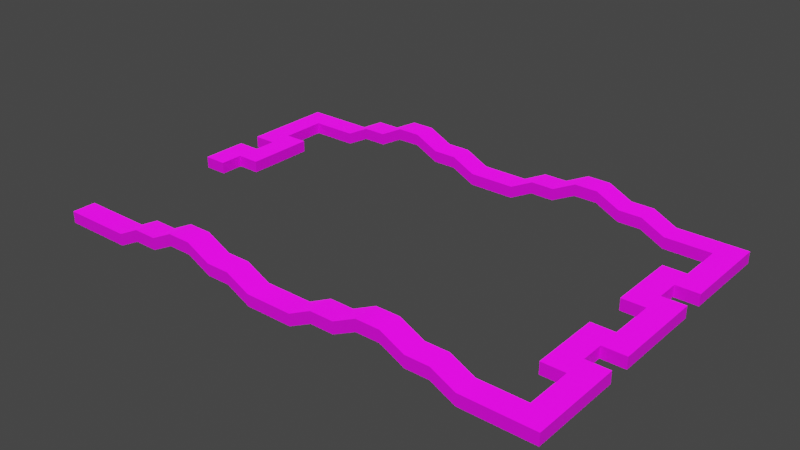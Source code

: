 # Source: arcade01.blend  (saved by Blender 3.1.7; exported with 4.5.12 LTS)
import bpy
from mathutils import Matrix  # noqa: F401  (used for matrix-valued properties, if any)

bpy.ops.wm.read_factory_settings(use_empty=True)
scene = bpy.context.scene
scene.name = 'Scene'

# ---- collections
col_collection = bpy.data.collections.new('Collection'); scene.collection.children.link(col_collection)

# ---- images (referenced by path relative to the original .blend; pixels are not part of the script)
import os
ASSET_DIR = os.environ.get("B2B_ASSET_DIR", "")  # directory of the original .blend (textures are referenced by path, not embedded)
HERE = os.path.dirname(os.path.abspath(__file__))  # packed textures are extracted next to this script under _unpacked/

def load_image(name, relpath, width, height, colorspace="sRGB"):
    """Load a texture the original file referenced (path relative to the .blend, or extracted next to this script)."""
    p = next((c for c in (os.path.join(HERE, relpath), os.path.join(ASSET_DIR, relpath)) if relpath and os.path.exists(c)), "")
    if p:
        img = bpy.data.images.load(p, check_existing=True)
        img.name = name
    else:  # same state as the original file: an image datablock whose file is absent (Cycles renders it pink)
        img = bpy.data.images.new(name, width, height)
        img.source = "FILE"
        img.filepath = "//" + (relpath or name)
    img.colorspace_settings.name = colorspace
    return img
img_pattern01_png = load_image('pattern01.png', 'pattern01.png', 1024, 1024, 'sRGB')
img_pattern04_png = load_image('pattern04.png', 'pattern04.png', 1024, 1024, 'sRGB')
img_pattern00_png = load_image('pattern00.png', 'pattern00.png', 1024, 1024, 'sRGB')

# ---- materials (node trees are filled in below, after node groups)
mat_material_001 = bpy.data.materials.new('Material.001')
mat_material_001.surface_render_method = 'BLENDED'
mat_material_001.blend_method = 'BLEND'
mat_material_001.use_transparency_overlap = False
mat_material_001.show_transparent_back = False
mat_material_001.use_backface_culling = True
mat_material_001.use_transparent_shadow = False
mat_material_002 = bpy.data.materials.new('Material.002')
mat_material_002.surface_render_method = 'BLENDED'
mat_material_002.blend_method = 'BLEND'
mat_material_002.use_transparency_overlap = False
mat_material_002.show_transparent_back = False
mat_material_002.use_backface_culling = True
mat_material_002.use_transparent_shadow = False
mat_material_003 = bpy.data.materials.new('Material.003')
mat_material_003.surface_render_method = 'BLENDED'
mat_material_003.blend_method = 'BLEND'
mat_material_003.use_transparency_overlap = False
mat_material_003.show_transparent_back = False
mat_material_003.use_backface_culling = True
mat_material_003.use_transparent_shadow = False

# ---- material node trees
mat_material_001.use_nodes = True; mat_material_001.node_tree.nodes.clear()
_N = mat_material_001.node_tree.nodes; _L = mat_material_001.node_tree.links
n0 = _N.new('ShaderNodeBsdfPrincipled'); n0.name = 'Principled BSDF'; n0.location = (10, 300)
n0.distribution = 'GGX'
n0.subsurface_method = 'RANDOM_WALK_SKIN'
n0.inputs[3].default_value = 1.45
n0.inputs[28].default_value = 1.0
n1 = _N.new('ShaderNodeOutputMaterial'); n1.name = 'Material Output'; n1.location = (300, 300)
n2 = _N.new('ShaderNodeTexImage'); n2.name = 'Image Texture.001'; n2.location = (-280, -100)
n3 = _N.new('ShaderNodeTexImage'); n3.name = 'Image Texture'; n3.location = (-280, 280)
n3.image = img_pattern01_png
_L.new(n0.outputs[0], n1.inputs[0])
_L.new(n2.outputs[0], n0.inputs[27])
_L.new(n3.outputs[0], n0.inputs[0])
n1.is_active_output = True
mat_material_002.use_nodes = True; mat_material_002.node_tree.nodes.clear()
_N = mat_material_002.node_tree.nodes; _L = mat_material_002.node_tree.links
n0 = _N.new('ShaderNodeBsdfPrincipled'); n0.name = 'Principled BSDF'; n0.location = (10, 300)
n0.distribution = 'GGX'
n0.subsurface_method = 'RANDOM_WALK_SKIN'
n0.inputs[3].default_value = 1.45
n0.inputs[27].default_value = (0.0, 0.0, 0.0, 1.0)
n0.inputs[28].default_value = 1.0
n1 = _N.new('ShaderNodeOutputMaterial'); n1.name = 'Material Output'; n1.location = (300, 300)
n2 = _N.new('ShaderNodeTexImage'); n2.name = 'Image Texture'; n2.location = (-280, 280)
n2.image = img_pattern04_png
_L.new(n0.outputs[0], n1.inputs[0])
_L.new(n2.outputs[0], n0.inputs[0])
n1.is_active_output = True
mat_material_003.use_nodes = True; mat_material_003.node_tree.nodes.clear()
_N = mat_material_003.node_tree.nodes; _L = mat_material_003.node_tree.links
n0 = _N.new('ShaderNodeBsdfPrincipled'); n0.name = 'Principled BSDF'; n0.location = (10, 300)
n0.distribution = 'GGX'
n0.subsurface_method = 'RANDOM_WALK_SKIN'
n0.inputs[3].default_value = 1.45
n0.inputs[27].default_value = (0.0, 0.0, 0.0, 1.0)
n0.inputs[28].default_value = 1.0
n1 = _N.new('ShaderNodeOutputMaterial'); n1.name = 'Material Output'; n1.location = (300, 300)
n2 = _N.new('ShaderNodeTexImage'); n2.name = 'Image Texture'; n2.location = (-280, 280)
n2.image = img_pattern00_png
_L.new(n0.outputs[0], n1.inputs[0])
_L.new(n2.outputs[0], n0.inputs[0])
n1.is_active_output = True

# ---- world
world_world = bpy.data.worlds.new('World'); scene.world = world_world
world_world.use_nodes = True; world_world.node_tree.nodes.clear()
_N = world_world.node_tree.nodes; _L = world_world.node_tree.links
n0 = _N.new('ShaderNodeOutputWorld'); n0.name = 'World Output'; n0.location = (300, 300)
n1 = _N.new('ShaderNodeBackground'); n1.name = 'Background'; n1.location = (10, 300)
n1.inputs[0].default_value = (0.05088, 0.05088, 0.05088, 1.0)
_L.new(n1.outputs[0], n0.inputs[0])
n0.is_active_output = True
world_world.color = (0.05088, 0.05088, 0.05088)
world_world.use_sun_shadow = False
world_world.sun_shadow_jitter_overblur = 0.0

# ---- meshes
me_floorcol = bpy.data.meshes.new('floorCol')
me_floorcol.from_pydata([(-220.0, 100.0, 0.99), (-200.0, 100.0, 0.99), (-220.0, 120.0, 0.99), (-200.0, 120.0, 0.99), (-220.0, 140.0, 0.99), (-200.0, 140.0, 0.99), (-180.0, 120.0, 0.99), (-180.0, 140.0, 0.99), (-160.0, 120.0, 0.99), (-160.0, 140.0, 0.99), (-140.0, 120.0, 10.99), (-140.0, 140.0, 10.99), (-120.0, 120.0, 10.99), (-120.0, 140.0, 10.99), (-100.0, 120.0, 20.99), (-100.0, 140.0, 20.99), (-80.0, 120.0, 20.99), (-80.0, 140.0, 20.99), (-60.0, 120.0, 10.99), (-60.0, 140.0, 10.99), (-40.0, 120.0, 10.99), (-40.0, 140.0, 10.99), (-20.0, 120.0, 0.99), (-20.0, 140.0, 0.99), (0.0, 140.0, 0.99), (0.0, 120.0, 0.99), (-220.0, 80.0, 0.99), (-220.0, 60.0, 0.99), (-200.0, 60.0, 0.99), (-200.0, 80.0, 0.99), (-180.0, 80.0, 0.99), (-180.0, 60.0, 0.99), (-200.0, 40.0, 0.99), (-180.0, 40.0, 0.99), (-200.0, 20.0, 0.99), (-180.0, 20.0, 0.99), (-220.0, 40.0, 0.99), (-220.0, 20.0, 0.99), (-200.0, 0.0, 0.99), (-220.0, 0.0, 0.99), (220.0, 100.0, 0.99), (200.0, 100.0, 0.99), (220.0, 120.0, 0.99), (200.0, 120.0, 0.99), (220.0, 140.0, 0.99), (200.0, 140.0, 0.99), (180.0, 120.0, 0.99), (180.0, 140.0, 0.99), (160.0, 120.0, 0.99), (160.0, 140.0, 0.99), (140.0, 120.0, 10.99), (140.0, 140.0, 10.99), (120.0, 120.0, 10.99), (120.0, 140.0, 10.99), (100.0, 120.0, 20.99), (100.0, 140.0, 20.99), (80.0, 120.0, 20.99), (80.0, 140.0, 20.99), (60.0, 120.0, 10.99), (60.0, 140.0, 10.99), (40.0, 120.0, 10.99), (40.0, 140.0, 10.99), (20.0, 120.0, 0.99), (20.0, 140.0, 0.99), (220.0, 80.0, 0.99), (200.0, 80.0, 0.99), (220.0, 60.0, 0.99), (200.0, 60.0, 0.99), (180.0, 80.0, 0.99), (180.0, 60.0, 0.99), (200.0, 40.0, 0.99), (180.0, 40.0, 0.99), (200.0, 20.0, 0.99), (180.0, 20.0, 0.99), (220.0, 40.0, 0.99), (220.0, 20.0, 0.99), (200.0, 0.0, 0.99), (220.0, 0.0, 0.99), (-220.0, -120.0, 0.99), (-200.0, -120.0, 0.99), (-220.0, -140.0, 0.99), (-200.0, -140.0, 0.99), (-180.0, -120.0, 0.99), (-180.0, -140.0, 0.99), (-160.0, -120.0, 0.99), (-160.0, -140.0, 0.99), (-140.0, -120.0, 10.99), (-140.0, -140.0, 10.99), (-120.0, -120.0, 10.99), (-120.0, -140.0, 10.99), (-100.0, -120.0, 20.99), (-100.0, -140.0, 20.99), (-80.0, -120.0, 20.99), (-80.0, -140.0, 20.99), (-60.0, -120.0, 10.99), (-60.0, -140.0, 10.99), (-40.0, -120.0, 10.99), (-40.0, -140.0, 10.99), (-20.0, -120.0, 0.99), (-20.0, -140.0, 0.99), (0.0, -140.0, 0.99), (0.0, -120.0, 0.99), (220.0, -100.0, 0.99), (200.0, -100.0, 0.99), (220.0, -120.0, 0.99), (200.0, -120.0, 0.99), (220.0, -140.0, 0.99), (200.0, -140.0, 0.99), (180.0, -120.0, 0.99), (180.0, -140.0, 0.99), (160.0, -120.0, 0.99), (160.0, -140.0, 0.99), (140.0, -120.0, 10.99), (140.0, -140.0, 10.99), (120.0, -120.0, 10.99), (120.0, -140.0, 10.99), (100.0, -120.0, 20.99), (100.0, -140.0, 20.99), (80.0, -120.0, 20.99), (80.0, -140.0, 20.99), (60.0, -120.0, 10.99), (60.0, -140.0, 10.99), (40.0, -120.0, 10.99), (40.0, -140.0, 10.99), (20.0, -120.0, 0.99), (20.0, -140.0, 0.99), (220.0, -80.0, 0.99), (200.0, -80.0, 0.99), (220.0, -60.0, 0.99), (200.0, -60.0, 0.99), (180.0, -80.0, 0.99), (180.0, -60.0, 0.99), (200.0, -40.0, 0.99), (180.0, -40.0, 0.99), (200.0, -20.0, 0.99), (180.0, -20.0, 0.99), (220.0, -40.0, 0.99), (220.0, -20.0, 0.99)], [], [(0, 1, 3, 2), (2, 3, 5, 4), (5, 3, 6, 7), (7, 6, 8, 9), (9, 8, 10, 11), (11, 10, 12, 13), (13, 12, 14, 15), (15, 14, 16, 17), (17, 16, 18, 19), (19, 18, 20, 21), (21, 20, 22, 23), (23, 22, 25, 24), (1, 0, 26, 29), (29, 26, 27, 28), (29, 28, 31, 30), (31, 28, 32, 33), (33, 32, 34, 35), (34, 32, 36, 37), (34, 37, 39, 38), (40, 42, 43, 41), (42, 44, 45, 43), (45, 47, 46, 43), (47, 49, 48, 46), (49, 51, 50, 48), (51, 53, 52, 50), (53, 55, 54, 52), (55, 57, 56, 54), (57, 59, 58, 56), (59, 61, 60, 58), (61, 63, 62, 60), (63, 24, 25, 62), (41, 65, 64, 40), (65, 67, 66, 64), (65, 68, 69, 67), (69, 71, 70, 67), (71, 73, 72, 70), (72, 75, 74, 70), (72, 76, 77, 75), (78, 80, 81, 79), (81, 83, 82, 79), (83, 85, 84, 82), (85, 87, 86, 84), (87, 89, 88, 86), (89, 91, 90, 88), (91, 93, 92, 90), (93, 95, 94, 92), (95, 97, 96, 94), (97, 99, 98, 96), (99, 100, 101, 98), (102, 103, 105, 104), (104, 105, 107, 106), (107, 105, 108, 109), (109, 108, 110, 111), (111, 110, 112, 113), (113, 112, 114, 115), (115, 114, 116, 117), (117, 116, 118, 119), (119, 118, 120, 121), (121, 120, 122, 123), (123, 122, 124, 125), (125, 124, 101, 100), (103, 102, 126, 127), (127, 126, 128, 129), (127, 129, 131, 130), (131, 129, 132, 133), (133, 132, 134, 135), (134, 132, 136, 137), (134, 137, 77, 76)])
_uv = me_floorcol.uv_layers.new(name='UVMap')
_uv.uv.foreach_set('vector', [-4.5, 2.32, -4.045, 2.32, -4.045, 2.683, -4.5, 2.683, -4.5, 2.683, -4.045, 2.683, -4.045, 3.047, -4.5, 3.047, -4.045, 3.047, -4.045, 2.683, -3.591, 2.683, -3.591, 3.047, -3.591, 3.047, -3.591, 2.683, -3.136, 2.683, -3.136, 3.047, -3.136, 3.047, -3.136, 2.683, -2.682, 2.683, -2.682, 3.047, -2.682, 3.047, -2.682, 2.683, -2.227, 2.683, -2.227, 3.047, -2.227, 3.047, -2.227, 2.683, -1.773, 2.683, -1.773, 3.047, -1.773, 3.047, -1.773, 2.683, -1.318, 2.683, -1.318, 3.047, -1.318, 3.047, -1.318, 2.683, -0.8636, 2.683, -0.8636, 3.047, -0.8636, 3.047, -0.8636, 2.683, -0.4091, 2.683, -0.4091, 3.047, -0.4091, 3.047, -0.4091, 2.683, 0.04545, 2.683, 0.04545, 3.047, 0.04545, 3.047, 0.04545, 2.683, 0.5, 2.683, 0.5, 3.047, -4.045, 2.32, -4.5, 2.32, -4.5, 1.956, -4.045, 1.956, -4.045, 1.956, -4.5, 1.956, -4.5, 1.592, -4.045, 1.592, -4.045, 1.956, -4.045, 1.592, -3.591, 1.592, -3.591, 1.956, -3.591, 1.592, -4.045, 1.592, -4.045, 1.228, -3.591, 1.228, -3.591, 1.228, -4.045, 1.228, -4.045, 0.8639, -3.591, 0.8639, -4.045, 0.8639, -4.045, 1.228, -4.5, 1.228, -4.5, 0.8639, -4.045, 0.8639, -4.5, 0.8639, -4.5, 0.5, -4.045, 0.5, 5.5, 2.32, 5.5, 2.683, 5.045, 2.683, 5.045, 2.32, 5.5, 2.683, 5.5, 3.047, 5.045, 3.047, 5.045, 2.683, 5.045, 3.047, 4.591, 3.047, 4.591, 2.683, 5.045, 2.683, 4.591, 3.047, 4.136, 3.047, 4.136, 2.683, 4.591, 2.683, 4.136, 3.047, 3.682, 3.047, 3.682, 2.683, 4.136, 2.683, 3.682, 3.047, 3.227, 3.047, 3.227, 2.683, 3.682, 2.683, 3.227, 3.047, 2.773, 3.047, 2.773, 2.683, 3.227, 2.683, 2.773, 3.047, 2.318, 3.047, 2.318, 2.683, 2.773, 2.683, 2.318, 3.047, 1.864, 3.047, 1.864, 2.683, 2.318, 2.683, 1.864, 3.047, 1.409, 3.047, 1.409, 2.683, 1.864, 2.683, 1.409, 3.047, 0.9545, 3.047, 0.9545, 2.683, 1.409, 2.683, 0.9545, 3.047, 0.5, 3.047, 0.5, 2.683, 0.9545, 2.683, 5.045, 2.32, 5.045, 1.956, 5.5, 1.956, 5.5, 2.32, 5.045, 1.956, 5.045, 1.592, 5.5, 1.592, 5.5, 1.956, 5.045, 1.956, 4.591, 1.956, 4.591, 1.592, 5.045, 1.592, 4.591, 1.592, 4.591, 1.228, 5.045, 1.228, 5.045, 1.592, 4.591, 1.228, 4.591, 0.8639, 5.045, 0.8639, 5.045, 1.228, 5.045, 0.8639, 5.5, 0.8639, 5.5, 1.228, 5.045, 1.228, 5.045, 0.8639, 5.045, 0.5, 5.5, 0.5, 5.5, 0.8639, -4.5, -1.683, -4.5, -2.047, -4.045, -2.047, -4.045, -1.683, -4.045, -2.047, -3.591, -2.047, -3.591, -1.683, -4.045, -1.683, -3.591, -2.047, -3.136, -2.047, -3.136, -1.683, -3.591, -1.683, -3.136, -2.047, -2.682, -2.047, -2.682, -1.683, -3.136, -1.683, -2.682, -2.047, -2.227, -2.047, -2.227, -1.683, -2.682, -1.683, -2.227, -2.047, -1.773, -2.047, -1.773, -1.683, -2.227, -1.683, -1.773, -2.047, -1.318, -2.047, -1.318, -1.683, -1.773, -1.683, -1.318, -2.047, -0.8636, -2.047, -0.8636, -1.683, -1.318, -1.683, -0.8636, -2.047, -0.4091, -2.047, -0.4091, -1.683, -0.8636, -1.683, -0.4091, -2.047, 0.04545, -2.047, 0.04545, -1.683, -0.4091, -1.683, 0.04545, -2.047, 0.5, -2.047, 0.5, -1.683, 0.04545, -1.683, 5.5, -1.32, 5.045, -1.32, 5.045, -1.683, 5.5, -1.683, 5.5, -1.683, 5.045, -1.683, 5.045, -2.047, 5.5, -2.047, 5.045, -2.047, 5.045, -1.683, 4.591, -1.683, 4.591, -2.047, 4.591, -2.047, 4.591, -1.683, 4.136, -1.683, 4.136, -2.047, 4.136, -2.047, 4.136, -1.683, 3.682, -1.683, 3.682, -2.047, 3.682, -2.047, 3.682, -1.683, 3.227, -1.683, 3.227, -2.047, 3.227, -2.047, 3.227, -1.683, 2.773, -1.683, 2.773, -2.047, 2.773, -2.047, 2.773, -1.683, 2.318, -1.683, 2.318, -2.047, 2.318, -2.047, 2.318, -1.683, 1.864, -1.683, 1.864, -2.047, 1.864, -2.047, 1.864, -1.683, 1.409, -1.683, 1.409, -2.047, 1.409, -2.047, 1.409, -1.683, 0.9545, -1.683, 0.9545, -2.047, 0.9545, -2.047, 0.9545, -1.683, 0.5, -1.683, 0.5, -2.047, 5.045, -1.32, 5.5, -1.32, 5.5, -0.9556, 5.045, -0.9556, 5.045, -0.9556, 5.5, -0.9556, 5.5, -0.5917, 5.045, -0.5917, 5.045, -0.9556, 5.045, -0.5917, 4.591, -0.5917, 4.591, -0.9556, 4.591, -0.5917, 5.045, -0.5917, 5.045, -0.2278, 4.591, -0.2278, 4.591, -0.2278, 5.045, -0.2278, 5.045, 0.1361, 4.591, 0.1361, 5.045, 0.1361, 5.045, -0.2278, 5.5, -0.2278, 5.5, 0.1361, 5.045, 0.1361, 5.5, 0.1361, 5.5, 0.5, 5.045, 0.5])
me_floorcol.materials.append(mat_material_001)
me_floorcol.use_remesh_fix_poles = True
me_floorcol.use_remesh_preserve_attributes = False
me_floorcol.update()
me_floorcol.normals_split_custom_set([tuple(v) for v in zip(*[iter([0.0, 0.0, 1.0, 0.0, 0.0, 1.0, 0.0, 0.0, 1.0, 0.0, 0.0, 1.0, 0.0, 0.0, 1.0, 0.0, 0.0, 1.0, 0.0, 0.0, 1.0, 0.0, 0.0, 1.0, 0.0, 0.0, 1.0, 0.0, 0.0, 1.0, 0.0, 0.0, 1.0, 0.0, 0.0, 1.0, 0.0, 0.0, 1.0, 0.0, 0.0, 1.0, -0.2298, -1.004e-08, 0.9732, -0.2298, 0.0, 0.9732, -0.2297, 1.004e-08, 0.9733, -0.2297, 0.0, 0.9733, -0.2297, 1.103e-05, 0.9733, -0.2297, -1.098e-05, 0.9733, -0.2298, -1.103e-05, 0.9732, -0.2298, 7.709e-05, 0.9732, -0.2298, -1.004e-08, 0.9732, -0.2298, 0.0, 0.9732, -0.2297, 1.004e-08, 0.9733, -0.2297, 0.0, 0.9733, -0.2297, 1.103e-05, 0.9733, -0.2297, -1.098e-05, 0.9733, -0.2298, -1.103e-05, 0.9732, -0.2298, 7.709e-05, 0.9732, 0.2298, 1.103e-05, 0.9732, 0.2298, -7.709e-05, 0.9732, 0.2297, -1.103e-05, 0.9733, 0.2297, 1.098e-05, 0.9733, 0.2297, -1.004e-08, 0.9733, 0.2297, 0.0, 0.9733, 0.2298, 1.004e-08, 0.9732, 0.2298, 0.0, 0.9732, 0.2298, 1.103e-05, 0.9732, 0.2298, -7.709e-05, 0.9732, 0.2297, -1.103e-05, 0.9733, 0.2297, 1.098e-05, 0.9733, 0.2297, -1.004e-08, 0.9733, 0.2297, 0.0, 0.9733, 0.2298, 1.004e-08, 0.9732, 0.2298, 0.0, 0.9732, 0.0, 0.0, 1.0, 0.0, 0.0, 1.0, 0.0, 0.0, 1.0, 0.0, 0.0, 1.0, 0.0, 0.0, 1.0, 0.0, 0.0, 1.0, 0.0, 0.0, 1.0, 0.0, 0.0, 1.0, 0.0, 0.0, 1.0, 0.0, 0.0, 1.0, 0.0, 0.0, 1.0, 0.0, 0.0, 1.0, 0.0, 0.0, 1.0, 0.0, 0.0, 1.0, 0.0, 0.0, 1.0, 0.0, 0.0, 1.0, 0.0, 0.0, 1.0, 0.0, 0.0, 1.0, 0.0, 0.0, 1.0, 0.0, 0.0, 1.0, 0.0, 0.0, 1.0, 0.0, 0.0, 1.0, 0.0, 0.0, 1.0, 0.0, 0.0, 1.0, 0.0, 0.0, 1.0, 0.0, 0.0, 1.0, 0.0, 0.0, 1.0, 0.0, 0.0, 1.0, 0.0, 0.0, 1.0, 0.0, 0.0, 1.0, 0.0, 0.0, 1.0, 0.0, 0.0, 1.0, 0.0, 0.0, 1.0, 0.0, 0.0, 1.0, 0.0, 0.0, 1.0, 0.0, 0.0, 1.0, 0.0, 0.0, 1.0, 0.0, 0.0, 1.0, 0.0, 0.0, 1.0, 0.0, 0.0, 1.0, 0.0, 0.0, 1.0, 0.0, 0.0, 1.0, 0.0, 0.0, 1.0, 0.2298, 1.004e-08, 0.9732, 0.2298, 0.0, 0.9732, 0.0, 0.0, 1.0, 0.2297, 0.0, 0.9733, 0.2297, -1.103e-05, 0.9733, 0.2297, 1.098e-05, 0.9733, 0.2297, -1.004e-08, 0.9733, 0.2298, -7.709e-05, 0.9732, 0.2298, 1.004e-08, 0.9732, 0.2298, 0.0, 0.9732, 0.2298, 1.103e-05, 0.9732, 0.2297, 0.0, 0.9733, 0.2297, -1.103e-05, 0.9733, 0.2297, 1.098e-05, 0.9733, 0.2297, -1.004e-08, 0.9733, 0.2298, -7.709e-05, 0.9732, -0.2298, -1.103e-05, 0.9732, -0.2298, 7.709e-05, 0.9732, 0.2298, 1.103e-05, 0.9732, -0.2297, -1.098e-05, 0.9733, -0.2297, 1.004e-08, 0.9733, -0.2297, 0.0, 0.9733, -0.2297, 1.103e-05, 0.9733, -0.2298, 0.0, 0.9732, -0.2298, -1.103e-05, 0.9732, -0.2298, 7.709e-05, 0.9732, -0.2298, -1.004e-08, 0.9732, -0.2297, -1.098e-05, 0.9733, -0.2297, 1.004e-08, 0.9733, -0.2297, 0.0, 0.9733, -0.2297, 1.103e-05, 0.9733, -0.2298, 0.0, 0.9732, 0.0, 0.0, 1.0, 0.0, 0.0, 1.0, -0.2298, -1.004e-08, 0.9732, 0.0, 0.0, 1.0, 0.0, 0.0, 1.0, 0.0, 0.0, 1.0, 0.0, 0.0, 1.0, 0.0, 0.0, 1.0, 0.0, 0.0, 1.0, 0.0, 0.0, 1.0, 0.0, 0.0, 1.0, 0.0, 0.0, 1.0, 0.0, 0.0, 1.0, 0.0, 0.0, 1.0, 0.0, 0.0, 1.0, 0.0, 0.0, 1.0, 0.0, 0.0, 1.0, 0.0, 0.0, 1.0, 0.0, 0.0, 1.0, 0.0, 0.0, 1.0, 0.0, 0.0, 1.0, 0.0, 0.0, 1.0, 0.0, 0.0, 1.0, 0.0, 0.0, 1.0, 0.0, 0.0, 1.0, 0.0, 0.0, 1.0, 0.0, 0.0, 1.0, 0.0, 0.0, 1.0, 0.0, 0.0, 1.0, 0.0, 0.0, 1.0, 0.0, 0.0, 1.0, 0.0, 0.0, 1.0, 0.0, 0.0, 1.0, 0.0, 0.0, 1.0, 0.0, 0.0, 1.0, 0.0, 0.0, 1.0, 0.0, 0.0, 1.0, 0.0, 0.0, 1.0, 0.0, 0.0, 1.0, 0.0, 0.0, 1.0, -0.2298, -1.004e-08, 0.9732, -0.2298, 0.0, 0.9732, 0.0, 0.0, 1.0, -0.2297, 0.0, 0.9733, -0.2297, 1.103e-05, 0.9733, -0.2297, -1.098e-05, 0.9733, -0.2297, 1.004e-08, 0.9733, -0.2298, 7.709e-05, 0.9732, -0.2298, -1.004e-08, 0.9732, -0.2298, 0.0, 0.9732, -0.2298, -1.103e-05, 0.9732, -0.2297, 0.0, 0.9733, -0.2297, 1.103e-05, 0.9733, -0.2297, -1.098e-05, 0.9733, -0.2297, 1.004e-08, 0.9733, -0.2298, 7.709e-05, 0.9732, 0.2298, 1.103e-05, 0.9732, 0.2298, -7.709e-05, 0.9732, -0.2298, -1.103e-05, 0.9732, 0.2297, 1.098e-05, 0.9733, 0.2297, -1.004e-08, 0.9733, 0.2297, 0.0, 0.9733, 0.2297, -1.103e-05, 0.9733, 0.2298, 0.0, 0.9732, 0.2298, 1.103e-05, 0.9732, 0.2298, -7.709e-05, 0.9732, 0.2298, 1.004e-08, 0.9732, 0.2297, 1.098e-05, 0.9733, 0.2297, -1.004e-08, 0.9733, 0.2297, 0.0, 0.9733, 0.2297, -1.103e-05, 0.9733, 0.2298, 0.0, 0.9732, 0.0, 0.0, 1.0, 0.0, 0.0, 1.0, 0.2298, 1.004e-08, 0.9732, 0.0, 0.0, 1.0, 0.0, 0.0, 1.0, 0.0, 0.0, 1.0, 0.0, 0.0, 1.0, 0.0, 0.0, 1.0, 0.0, 0.0, 1.0, 0.0, 0.0, 1.0, 0.0, 0.0, 1.0, 0.0, 0.0, 1.0, 0.0, 0.0, 1.0, 0.0, 0.0, 1.0, 0.0, 0.0, 1.0, 0.0, 0.0, 1.0, 0.0, 0.0, 1.0, 0.2298, 1.004e-08, 0.9732, 0.2298, 0.0, 0.9732, 0.2297, -1.004e-08, 0.9733, 0.2297, 0.0, 0.9733, 0.2297, -1.103e-05, 0.9733, 0.2297, 1.098e-05, 0.9733, 0.2298, 1.103e-05, 0.9732, 0.2298, -7.709e-05, 0.9732, 0.2298, 1.004e-08, 0.9732, 0.2298, 0.0, 0.9732, 0.2297, -1.004e-08, 0.9733, 0.2297, 0.0, 0.9733, 0.2297, -1.103e-05, 0.9733, 0.2297, 1.098e-05, 0.9733, 0.2298, 1.103e-05, 0.9732, 0.2298, -7.709e-05, 0.9732, -0.2298, -1.103e-05, 0.9732, -0.2298, 7.709e-05, 0.9732, -0.2297, 1.103e-05, 0.9733, -0.2297, -1.098e-05, 0.9733, -0.2297, 1.004e-08, 0.9733, -0.2297, 0.0, 0.9733, -0.2298, -1.004e-08, 0.9732, -0.2298, 0.0, 0.9732, -0.2298, -1.103e-05, 0.9732, -0.2298, 7.709e-05, 0.9732, -0.2297, 1.103e-05, 0.9733, -0.2297, -1.098e-05, 0.9733, -0.2297, 1.004e-08, 0.9733, -0.2297, 0.0, 0.9733, -0.2298, -1.004e-08, 0.9732, -0.2298, 0.0, 0.9732, 0.0, 0.0, 1.0, 0.0, 0.0, 1.0, 0.0, 0.0, 1.0, 0.0, 0.0, 1.0, 0.0, 0.0, 1.0, 0.0, 0.0, 1.0, 0.0, 0.0, 1.0, 0.0, 0.0, 1.0, 0.0, 0.0, 1.0, 0.0, 0.0, 1.0, 0.0, 0.0, 1.0, 0.0, 0.0, 1.0, 0.0, 0.0, 1.0, 0.0, 0.0, 1.0, 0.0, 0.0, 1.0, 0.0, 0.0, 1.0, 0.0, 0.0, 1.0, 0.0, 0.0, 1.0, 0.0, 0.0, 1.0, 0.0, 0.0, 1.0, 0.0, 0.0, 1.0, 0.0, 0.0, 1.0, 0.0, 0.0, 1.0, 0.0, 0.0, 1.0, 0.0, 0.0, 1.0, 0.0, 0.0, 1.0, 0.0, 0.0, 1.0, 0.0, 0.0, 1.0, 0.0, 0.0, 1.0, 0.0, 0.0, 1.0])] * 3)])
me_wallcol = bpy.data.meshes.new('wallCol')
me_wallcol.from_pydata([(-220.0, 100.0, 0.99), (-200.0, 100.0, 0.99), (-220.0, 120.0, 0.99), (-200.0, 120.0, 0.99), (-220.0, 140.0, 0.99), (-200.0, 140.0, 0.99), (-180.0, 120.0, 0.99), (-180.0, 140.0, 0.99), (-160.0, 120.0, 0.99), (-160.0, 140.0, 0.99), (-140.0, 120.0, 10.99), (-140.0, 140.0, 10.99), (-120.0, 120.0, 10.99), (-120.0, 140.0, 10.99), (-100.0, 120.0, 20.99), (-100.0, 140.0, 20.99), (-80.0, 120.0, 20.99), (-80.0, 140.0, 20.99), (-60.0, 120.0, 10.99), (-60.0, 140.0, 10.99), (-40.0, 120.0, 10.99), (-40.0, 140.0, 10.99), (-20.0, 120.0, 0.99), (-20.0, 140.0, 0.99), (0.0, 140.0, 0.99), (0.0, 120.0, 0.99), (-220.0, 80.0, 0.99), (-200.0, 80.0, 0.99), (-220.0, 60.0, 0.99), (-200.0, 60.0, 0.99), (-180.0, 80.0, 0.99), (-180.0, 60.0, 0.99), (-200.0, 40.0, 0.99), (-180.0, 40.0, 0.99), (-200.0, 20.0, 0.99), (-180.0, 20.0, 0.99), (-220.0, 40.0, 0.99), (-220.0, 20.0, 0.99), (-200.0, 0.0, 0.99), (-220.0, 0.0, 0.99), (-220.0, 120.0, -9.01), (-220.0, 100.0, -9.01), (-200.0, 100.0, -9.01), (-200.0, 120.0, -9.01), (-200.0, 140.0, -9.01), (-220.0, 140.0, -9.01), (-180.0, 120.0, -9.01), (-180.0, 140.0, -9.01), (-160.0, 120.0, -9.01), (-160.0, 140.0, -9.01), (-140.0, 120.0, 0.99), (-140.0, 140.0, 0.99), (-120.0, 120.0, 0.99), (-120.0, 140.0, 0.99), (-100.0, 120.0, 10.99), (-100.0, 140.0, 10.99), (-80.0, 120.0, 10.99), (-80.0, 140.0, 10.99), (-60.0, 120.0, 0.99), (-60.0, 140.0, 0.99), (-40.0, 120.0, 0.99), (-40.0, 140.0, 0.99), (-20.0, 120.0, -9.01), (-20.0, 140.0, -9.01), (0.0, 120.0, -9.01), (0.0, 140.0, -9.01), (-220.0, 80.0, -9.01), (-220.0, 60.0, -9.01), (-200.0, 60.0, -9.01), (-200.0, 80.0, -9.01), (-180.0, 60.0, -9.01), (-180.0, 80.0, -9.01), (-200.0, 40.0, -9.01), (-180.0, 40.0, -9.01), (-200.0, 20.0, -9.01), (-180.0, 20.0, -9.01), (-220.0, 40.0, -9.01), (-220.0, 20.0, -9.01), (-220.0, 0.0, -9.01), (-200.0, 0.0, -9.01), (220.0, 100.0, 0.99), (200.0, 100.0, 0.99), (220.0, 120.0, 0.99), (200.0, 120.0, 0.99), (220.0, 140.0, 0.99), (200.0, 140.0, 0.99), (180.0, 120.0, 0.99), (180.0, 140.0, 0.99), (160.0, 120.0, 0.99), (160.0, 140.0, 0.99), (140.0, 120.0, 10.99), (140.0, 140.0, 10.99), (120.0, 120.0, 10.99), (120.0, 140.0, 10.99), (100.0, 120.0, 20.99), (100.0, 140.0, 20.99), (80.0, 120.0, 20.99), (80.0, 140.0, 20.99), (60.0, 120.0, 10.99), (60.0, 140.0, 10.99), (40.0, 120.0, 10.99), (40.0, 140.0, 10.99), (20.0, 120.0, 0.99), (20.0, 140.0, 0.99), (220.0, 80.0, 0.99), (200.0, 80.0, 0.99), (220.0, 60.0, 0.99), (200.0, 60.0, 0.99), (180.0, 80.0, 0.99), (180.0, 60.0, 0.99), (200.0, 40.0, 0.99), (180.0, 40.0, 0.99), (200.0, 20.0, 0.99), (180.0, 20.0, 0.99), (220.0, 40.0, 0.99), (220.0, 20.0, 0.99), (200.0, 0.0, 0.99), (220.0, 0.0, 0.99), (220.0, 120.0, -9.01), (220.0, 100.0, -9.01), (200.0, 100.0, -9.01), (200.0, 120.0, -9.01), (200.0, 140.0, -9.01), (220.0, 140.0, -9.01), (180.0, 120.0, -9.01), (180.0, 140.0, -9.01), (160.0, 120.0, -9.01), (160.0, 140.0, -9.01), (140.0, 120.0, 0.99), (140.0, 140.0, 0.99), (120.0, 120.0, 0.99), (120.0, 140.0, 0.99), (100.0, 120.0, 10.99), (100.0, 140.0, 10.99), (80.0, 120.0, 10.99), (80.0, 140.0, 10.99), (60.0, 120.0, 0.99), (60.0, 140.0, 0.99), (40.0, 120.0, 0.99), (40.0, 140.0, 0.99), (20.0, 120.0, -9.01), (20.0, 140.0, -9.01), (220.0, 80.0, -9.01), (200.0, 80.0, -9.01), (220.0, 60.0, -9.01), (200.0, 60.0, -9.01), (180.0, 60.0, -9.01), (180.0, 80.0, -9.01), (200.0, 40.0, -9.01), (180.0, 40.0, -9.01), (200.0, 20.0, -9.01), (180.0, 20.0, -9.01), (220.0, 40.0, -9.01), (220.0, 20.0, -9.01), (220.0, 0.0, -9.01), (200.0, 0.0, -9.01), (-220.0, -120.0, 0.99), (-200.0, -120.0, 0.99), (-220.0, -140.0, 0.99), (-200.0, -140.0, 0.99), (-180.0, -120.0, 0.99), (-180.0, -140.0, 0.99), (-160.0, -120.0, 0.99), (-160.0, -140.0, 0.99), (-140.0, -120.0, 10.99), (-140.0, -140.0, 10.99), (-120.0, -120.0, 10.99), (-120.0, -140.0, 10.99), (-100.0, -120.0, 20.99), (-100.0, -140.0, 20.99), (-80.0, -120.0, 20.99), (-80.0, -140.0, 20.99), (-60.0, -120.0, 10.99), (-60.0, -140.0, 10.99), (-40.0, -120.0, 10.99), (-40.0, -140.0, 10.99), (-20.0, -120.0, 0.99), (-20.0, -140.0, 0.99), (0.0, -140.0, 0.99), (0.0, -120.0, 0.99), (-220.0, -120.0, -9.01), (-200.0, -120.0, -9.01), (-200.0, -140.0, -9.01), (-220.0, -140.0, -9.01), (-180.0, -120.0, -9.01), (-180.0, -140.0, -9.01), (-160.0, -120.0, -9.01), (-160.0, -140.0, -9.01), (-140.0, -120.0, 0.99), (-140.0, -140.0, 0.99), (-120.0, -120.0, 0.99), (-120.0, -140.0, 0.99), (-100.0, -120.0, 10.99), (-100.0, -140.0, 10.99), (-80.0, -120.0, 10.99), (-80.0, -140.0, 10.99), (-60.0, -120.0, 0.99), (-60.0, -140.0, 0.99), (-40.0, -120.0, 0.99), (-40.0, -140.0, 0.99), (-20.0, -120.0, -9.01), (-20.0, -140.0, -9.01), (0.0, -120.0, -9.01), (0.0, -140.0, -9.01), (220.0, -100.0, 0.99), (200.0, -100.0, 0.99), (220.0, -120.0, 0.99), (200.0, -120.0, 0.99), (220.0, -140.0, 0.99), (200.0, -140.0, 0.99), (180.0, -120.0, 0.99), (180.0, -140.0, 0.99), (160.0, -120.0, 0.99), (160.0, -140.0, 0.99), (140.0, -120.0, 10.99), (140.0, -140.0, 10.99), (120.0, -120.0, 10.99), (120.0, -140.0, 10.99), (100.0, -120.0, 20.99), (100.0, -140.0, 20.99), (80.0, -120.0, 20.99), (80.0, -140.0, 20.99), (60.0, -120.0, 10.99), (60.0, -140.0, 10.99), (40.0, -120.0, 10.99), (40.0, -140.0, 10.99), (20.0, -120.0, 0.99), (20.0, -140.0, 0.99), (220.0, -80.0, 0.99), (200.0, -80.0, 0.99), (220.0, -60.0, 0.99), (200.0, -60.0, 0.99), (180.0, -80.0, 0.99), (180.0, -60.0, 0.99), (200.0, -40.0, 0.99), (180.0, -40.0, 0.99), (200.0, -20.0, 0.99), (180.0, -20.0, 0.99), (220.0, -40.0, 0.99), (220.0, -20.0, 0.99), (220.0, -120.0, -9.01), (220.0, -100.0, -9.01), (200.0, -100.0, -9.01), (200.0, -120.0, -9.01), (200.0, -140.0, -9.01), (220.0, -140.0, -9.01), (180.0, -120.0, -9.01), (180.0, -140.0, -9.01), (160.0, -120.0, -9.01), (160.0, -140.0, -9.01), (140.0, -120.0, 0.99), (140.0, -140.0, 0.99), (120.0, -120.0, 0.99), (120.0, -140.0, 0.99), (100.0, -120.0, 10.99), (100.0, -140.0, 10.99), (80.0, -120.0, 10.99), (80.0, -140.0, 10.99), (60.0, -120.0, 0.99), (60.0, -140.0, 0.99), (40.0, -120.0, 0.99), (40.0, -140.0, 0.99), (20.0, -120.0, -9.01), (20.0, -140.0, -9.01), (220.0, -80.0, -9.01), (200.0, -80.0, -9.01), (220.0, -60.0, -9.01), (200.0, -60.0, -9.01), (180.0, -60.0, -9.01), (180.0, -80.0, -9.01), (200.0, -40.0, -9.01), (180.0, -40.0, -9.01), (200.0, -20.0, -9.01), (180.0, -20.0, -9.01), (220.0, -40.0, -9.01), (220.0, -20.0, -9.01)], [], [(32, 72, 76, 36), (8, 48, 50, 10), (26, 66, 67, 28), (1, 42, 43, 3), (21, 61, 59, 19), (39, 78, 79, 38), (18, 58, 60, 20), (38, 79, 74, 34), (13, 53, 51, 11), (31, 70, 71, 30), (5, 44, 45, 4), (37, 77, 78, 39), (10, 50, 52, 12), (30, 71, 69, 27), (4, 45, 40, 2), (23, 63, 61, 21), (20, 60, 62, 22), (15, 55, 53, 13), (22, 62, 64, 25), (12, 52, 54, 14), (33, 73, 70, 31), (7, 47, 44, 5), (25, 24, 65, 64), (29, 68, 72, 32), (3, 43, 46, 6), (24, 65, 63, 23), (17, 57, 55, 15), (34, 74, 75, 35), (14, 54, 56, 16), (35, 75, 73, 33), (9, 49, 47, 7), (27, 69, 42, 1), (6, 46, 48, 8), (0, 41, 66, 26), (19, 59, 57, 17), (36, 76, 77, 37), (28, 67, 68, 29), (2, 40, 41, 0), (16, 56, 58, 18), (11, 51, 49, 9), (110, 114, 152, 148), (88, 90, 128, 126), (104, 106, 144, 142), (81, 83, 121, 120), (101, 99, 137, 139), (98, 100, 138, 136), (116, 112, 150, 155), (93, 91, 129, 131), (109, 108, 147, 146), (85, 84, 123, 122), (115, 117, 154, 153), (90, 92, 130, 128), (108, 105, 143, 147), (84, 82, 118, 123), (103, 101, 139, 141), (100, 102, 140, 138), (95, 93, 131, 133), (102, 25, 64, 140), (92, 94, 132, 130), (111, 109, 146, 149), (87, 85, 122, 125), (107, 110, 148, 145), (83, 86, 124, 121), (24, 103, 141, 65), (97, 95, 133, 135), (112, 113, 151, 150), (94, 96, 134, 132), (113, 111, 149, 151), (89, 87, 125, 127), (105, 81, 120, 143), (86, 88, 126, 124), (80, 104, 142, 119), (99, 97, 135, 137), (114, 115, 153, 152), (106, 107, 145, 144), (82, 80, 119, 118), (96, 98, 136, 134), (91, 89, 127, 129), (162, 164, 188, 186), (175, 173, 197, 199), (172, 174, 198, 196), (167, 165, 189, 191), (159, 158, 183, 182), (164, 166, 190, 188), (181, 180, 156, 157), (158, 156, 180, 183), (177, 175, 199, 201), (174, 176, 200, 198), (169, 167, 191, 193), (176, 179, 202, 200), (166, 168, 192, 190), (161, 159, 182, 185), (179, 202, 203, 178), (157, 160, 184, 181), (178, 177, 201, 203), (171, 169, 193, 195), (168, 170, 194, 192), (163, 161, 185, 187), (160, 162, 186, 184), (173, 171, 195, 197), (170, 172, 196, 194), (165, 163, 187, 189), (234, 270, 274, 238), (212, 248, 250, 214), (228, 264, 266, 230), (205, 242, 243, 207), (225, 261, 259, 223), (222, 258, 260, 224), (116, 155, 272, 236), (217, 253, 251, 215), (233, 268, 269, 232), (209, 244, 245, 208), (239, 275, 154, 117), (214, 250, 252, 216), (232, 269, 265, 229), (208, 245, 240, 206), (227, 263, 261, 225), (224, 260, 262, 226), (219, 255, 253, 217), (226, 262, 202, 179), (216, 252, 254, 218), (235, 271, 268, 233), (211, 247, 244, 209), (231, 267, 270, 234), (207, 243, 246, 210), (178, 203, 263, 227), (221, 257, 255, 219), (236, 272, 273, 237), (218, 254, 256, 220), (237, 273, 271, 235), (213, 249, 247, 211), (229, 265, 242, 205), (210, 246, 248, 212), (204, 241, 264, 228), (223, 259, 257, 221), (238, 274, 275, 239), (230, 266, 267, 231), (206, 240, 241, 204), (220, 256, 258, 222), (215, 251, 249, 213)])
_uv = me_wallcol.uv_layers.new(name='UVMap')
_uv.uv.foreach_set('vector', [-4.955, 0.5216, -4.955, 0.3033, -5.5, 0.3033, -5.5, 0.5216, -3.864, 0.5216, -3.864, 0.3033, -3.318, 0.5216, -3.318, 0.74, 2.682, 0.5216, 2.682, 0.3033, 2.136, 0.3033, 2.136, 0.5216, 3.227, 0.5216, 3.227, 0.3033, 3.773, 0.3033, 3.773, 0.5216, -0.5909, 0.74, -0.5909, 0.5216, -1.136, 0.5216, -1.136, 0.74, -5.5, 0.5216, -5.5, 0.3033, -4.955, 0.3033, -4.955, 0.5216, -1.136, 0.74, -1.136, 0.5216, -0.5909, 0.5216, -0.5909, 0.74, 0.5, 0.5216, 0.5, 0.3033, 1.045, 0.3033, 1.045, 0.5216, -2.773, 0.74, -2.773, 0.5216, -3.318, 0.5216, -3.318, 0.74, 2.136, 0.5216, 2.136, 0.3033, 2.682, 0.3033, 2.682, 0.5216, -4.955, 0.5216, -4.955, 0.3033, -5.5, 0.3033, -5.5, 0.5216, 1.045, 0.5216, 1.045, 0.3033, 0.5, 0.3033, 0.5, 0.5216, -3.318, 0.74, -3.318, 0.5216, -2.773, 0.5216, -2.773, 0.74, -4.409, 0.5216, -4.409, 0.3033, -4.955, 0.3033, -4.955, 0.5216, 4.318, 0.5216, 4.318, 0.3033, 3.773, 0.3033, 3.773, 0.5216, -0.04545, 0.5216, -0.04545, 0.3033, -0.5909, 0.5216, -0.5909, 0.74, -0.5909, 0.74, -0.5909, 0.5216, -0.04545, 0.3033, -0.04545, 0.5216, -2.227, 0.9583, -2.227, 0.74, -2.773, 0.5216, -2.773, 0.74, -0.04545, 0.5216, -0.04545, 0.3033, 0.5, 0.3033, 0.5, 0.5216, -2.773, 0.74, -2.773, 0.5216, -2.227, 0.74, -2.227, 0.9583, 1.591, 0.5216, 1.591, 0.3033, 2.136, 0.3033, 2.136, 0.5216, -4.409, 0.5216, -4.409, 0.3033, -4.955, 0.3033, -4.955, 0.5216, 3.773, 0.5216, 4.318, 0.5216, 4.318, 0.3033, 3.773, 0.3033, 2.136, 0.5216, 2.136, 0.3033, 1.591, 0.3033, 1.591, 0.5216, -4.955, 0.5216, -4.955, 0.3033, -4.409, 0.3033, -4.409, 0.5216, 0.5, 0.5216, 0.5, 0.3033, -0.04545, 0.3033, -0.04545, 0.5216, -1.682, 0.9583, -1.682, 0.74, -2.227, 0.74, -2.227, 0.9583, -4.955, 0.5216, -4.955, 0.3033, -4.409, 0.3033, -4.409, 0.5216, -2.227, 0.9583, -2.227, 0.74, -1.682, 0.74, -1.682, 0.9583, 1.045, 0.5216, 1.045, 0.3033, 1.591, 0.3033, 1.591, 0.5216, -3.864, 0.5216, -3.864, 0.3033, -4.409, 0.3033, -4.409, 0.5216, 2.682, 0.5216, 2.682, 0.3033, 3.227, 0.3033, 3.227, 0.5216, -4.409, 0.5216, -4.409, 0.3033, -3.864, 0.3033, -3.864, 0.5216, 3.227, 0.5216, 3.227, 0.3033, 2.682, 0.3033, 2.682, 0.5216, -1.136, 0.74, -1.136, 0.5216, -1.682, 0.74, -1.682, 0.9583, 1.591, 0.5216, 1.591, 0.3033, 1.045, 0.3033, 1.045, 0.5216, -5.5, 0.5216, -5.5, 0.3033, -4.955, 0.3033, -4.955, 0.5216, 3.773, 0.5216, 3.773, 0.3033, 3.227, 0.3033, 3.227, 0.5216, -1.682, 0.9583, -1.682, 0.74, -1.136, 0.5216, -1.136, 0.74, -3.318, 0.74, -3.318, 0.5216, -3.864, 0.3033, -3.864, 0.5216, 5.955, 0.5216, 6.5, 0.5216, 6.5, 0.3033, 5.955, 0.3033, 4.864, 0.5216, 4.318, 0.74, 4.318, 0.5216, 4.864, 0.3033, 2.682, 0.5216, 2.136, 0.5216, 2.136, 0.3033, 2.682, 0.3033, 3.227, 0.5216, 3.773, 0.5216, 3.773, 0.3033, 3.227, 0.3033, 1.591, 0.74, 2.136, 0.74, 2.136, 0.5216, 1.591, 0.5216, 2.136, 0.74, 1.591, 0.74, 1.591, 0.5216, 2.136, 0.5216, 0.5, 0.5216, 1.045, 0.5216, 1.045, 0.3033, 0.5, 0.3033, 3.773, 0.74, 4.318, 0.74, 4.318, 0.5216, 3.773, 0.5216, 2.136, 0.5216, 2.682, 0.5216, 2.682, 0.3033, 2.136, 0.3033, 5.955, 0.5216, 6.5, 0.5216, 6.5, 0.3033, 5.955, 0.3033, 1.045, 0.5216, 0.5, 0.5216, 0.5, 0.3033, 1.045, 0.3033, 4.318, 0.74, 3.773, 0.74, 3.773, 0.5216, 4.318, 0.5216, 5.409, 0.5216, 5.955, 0.5216, 5.955, 0.3033, 5.409, 0.3033, 4.318, 0.5216, 3.773, 0.5216, 3.773, 0.3033, 4.318, 0.3033, 1.045, 0.5216, 1.591, 0.74, 1.591, 0.5216, 1.045, 0.3033, 1.591, 0.74, 1.045, 0.5216, 1.045, 0.3033, 1.591, 0.5216, 3.227, 0.9583, 3.773, 0.74, 3.773, 0.5216, 3.227, 0.74, 1.045, 0.5216, 0.5, 0.5216, 0.5, 0.3033, 1.045, 0.3033, 3.773, 0.74, 3.227, 0.9583, 3.227, 0.74, 3.773, 0.5216, 1.591, 0.5216, 2.136, 0.5216, 2.136, 0.3033, 1.591, 0.3033, 5.409, 0.5216, 5.955, 0.5216, 5.955, 0.3033, 5.409, 0.3033, 2.136, 0.5216, 1.591, 0.5216, 1.591, 0.3033, 2.136, 0.3033, 5.955, 0.5216, 5.409, 0.5216, 5.409, 0.3033, 5.955, 0.3033, 0.5, 0.5216, 1.045, 0.5216, 1.045, 0.3033, 0.5, 0.3033, 2.682, 0.9583, 3.227, 0.9583, 3.227, 0.74, 2.682, 0.74, 5.955, 0.5216, 5.409, 0.5216, 5.409, 0.3033, 5.955, 0.3033, 3.227, 0.9583, 2.682, 0.9583, 2.682, 0.74, 3.227, 0.74, 1.045, 0.5216, 1.591, 0.5216, 1.591, 0.3033, 1.045, 0.3033, 4.864, 0.5216, 5.409, 0.5216, 5.409, 0.3033, 4.864, 0.3033, 2.682, 0.5216, 3.227, 0.5216, 3.227, 0.3033, 2.682, 0.3033, 5.409, 0.5216, 4.864, 0.5216, 4.864, 0.3033, 5.409, 0.3033, 3.227, 0.5216, 2.682, 0.5216, 2.682, 0.3033, 3.227, 0.3033, 2.136, 0.74, 2.682, 0.9583, 2.682, 0.74, 2.136, 0.5216, 1.591, 0.5216, 1.045, 0.5216, 1.045, 0.3033, 1.591, 0.3033, 6.5, 0.5216, 5.955, 0.5216, 5.955, 0.3033, 6.5, 0.3033, 3.773, 0.5216, 3.227, 0.5216, 3.227, 0.3033, 3.773, 0.3033, 2.682, 0.9583, 2.136, 0.74, 2.136, 0.5216, 2.682, 0.74, 4.318, 0.74, 4.864, 0.5216, 4.864, 0.3033, 4.318, 0.5216, -3.864, 0.5216, -3.318, 0.74, -3.318, 0.5216, -3.864, 0.3033, -0.5909, 0.74, -1.136, 0.74, -1.136, 0.5216, -0.5909, 0.5216, -1.136, 0.74, -0.5909, 0.74, -0.5909, 0.5216, -1.136, 0.5216, -2.773, 0.74, -3.318, 0.74, -3.318, 0.5216, -2.773, 0.5216, -4.955, 0.5216, -5.5, 0.5216, -5.5, 0.3033, -4.955, 0.3033, -3.318, 0.74, -2.773, 0.74, -2.773, 0.5216, -3.318, 0.5216, -4.955, 0.3033, -5.5, 0.3033, -5.5, 0.5216, -4.955, 0.5216, -3.318, 0.5216, -2.773, 0.5216, -2.773, 0.3033, -3.318, 0.3033, -0.04545, 0.5216, -0.5909, 0.74, -0.5909, 0.5216, -0.04545, 0.3033, -0.5909, 0.74, -0.04545, 0.5216, -0.04545, 0.3033, -0.5909, 0.5216, -2.227, 0.9583, -2.773, 0.74, -2.773, 0.5216, -2.227, 0.74, -0.04545, 0.5216, 0.5, 0.5216, 0.5, 0.3033, -0.04545, 0.3033, -2.773, 0.74, -2.227, 0.9583, -2.227, 0.74, -2.773, 0.5216, -4.409, 0.5216, -4.955, 0.5216, -4.955, 0.3033, -4.409, 0.3033, -2.773, 0.5216, -2.773, 0.3033, -3.318, 0.3033, -3.318, 0.5216, -4.955, 0.5216, -4.409, 0.5216, -4.409, 0.3033, -4.955, 0.3033, 0.5, 0.5216, -0.04545, 0.5216, -0.04545, 0.3033, 0.5, 0.3033, -1.682, 0.9583, -2.227, 0.9583, -2.227, 0.74, -1.682, 0.74, -2.227, 0.9583, -1.682, 0.9583, -1.682, 0.74, -2.227, 0.74, -3.864, 0.5216, -4.409, 0.5216, -4.409, 0.3033, -3.864, 0.3033, -4.409, 0.5216, -3.864, 0.5216, -3.864, 0.3033, -4.409, 0.3033, -1.136, 0.74, -1.682, 0.9583, -1.682, 0.74, -1.136, 0.5216, -1.682, 0.9583, -1.136, 0.74, -1.136, 0.5216, -1.682, 0.74, -3.318, 0.74, -3.864, 0.5216, -3.864, 0.3033, -3.318, 0.5216, 5.955, 0.5216, 5.955, 0.3033, 6.5, 0.3033, 6.5, 0.5216, 4.864, 0.5216, 4.864, 0.3033, 4.318, 0.5216, 4.318, 0.74, -1.682, 0.5216, -1.682, 0.3033, -1.136, 0.3033, -1.136, 0.5216, -2.227, 0.5216, -2.227, 0.3033, -2.773, 0.3033, -2.773, 0.5216, 1.591, 0.74, 1.591, 0.5216, 2.136, 0.5216, 2.136, 0.74, 2.136, 0.74, 2.136, 0.5216, 1.591, 0.5216, 1.591, 0.74, 0.5, 0.5216, 0.5, 0.3033, -0.04545, 0.3033, -0.04545, 0.5216, 3.773, 0.74, 3.773, 0.5216, 4.318, 0.5216, 4.318, 0.74, -1.136, 0.5216, -1.136, 0.3033, -1.682, 0.3033, -1.682, 0.5216, 5.955, 0.5216, 5.955, 0.3033, 6.5, 0.3033, 6.5, 0.5216, -0.04545, 0.5216, -0.04545, 0.3033, 0.5, 0.3033, 0.5, 0.5216, 4.318, 0.74, 4.318, 0.5216, 3.773, 0.5216, 3.773, 0.74, 5.409, 0.5216, 5.409, 0.3033, 5.955, 0.3033, 5.955, 0.5216, -3.318, 0.5216, -3.318, 0.3033, -2.773, 0.3033, -2.773, 0.5216, 1.045, 0.5216, 1.045, 0.3033, 1.591, 0.5216, 1.591, 0.74, 1.591, 0.74, 1.591, 0.5216, 1.045, 0.3033, 1.045, 0.5216, 3.227, 0.9583, 3.227, 0.74, 3.773, 0.5216, 3.773, 0.74, 1.045, 0.5216, 1.045, 0.3033, 0.5, 0.3033, 0.5, 0.5216, 3.773, 0.74, 3.773, 0.5216, 3.227, 0.74, 3.227, 0.9583, -0.5909, 0.5216, -0.5909, 0.3033, -1.136, 0.3033, -1.136, 0.5216, 5.409, 0.5216, 5.409, 0.3033, 5.955, 0.3033, 5.955, 0.5216, -1.136, 0.5216, -1.136, 0.3033, -0.5909, 0.3033, -0.5909, 0.5216, 5.955, 0.5216, 5.955, 0.3033, 5.409, 0.3033, 5.409, 0.5216, 0.5, 0.5216, 0.5, 0.3033, 1.045, 0.3033, 1.045, 0.5216, 2.682, 0.9583, 2.682, 0.74, 3.227, 0.74, 3.227, 0.9583, 5.955, 0.5216, 5.955, 0.3033, 5.409, 0.3033, 5.409, 0.5216, 3.227, 0.9583, 3.227, 0.74, 2.682, 0.74, 2.682, 0.9583, -0.04545, 0.5216, -0.04545, 0.3033, -0.5909, 0.3033, -0.5909, 0.5216, 4.864, 0.5216, 4.864, 0.3033, 5.409, 0.3033, 5.409, 0.5216, -1.682, 0.5216, -1.682, 0.3033, -2.227, 0.3033, -2.227, 0.5216, 5.409, 0.5216, 5.409, 0.3033, 4.864, 0.3033, 4.864, 0.5216, -2.227, 0.5216, -2.227, 0.3033, -1.682, 0.3033, -1.682, 0.5216, 2.136, 0.74, 2.136, 0.5216, 2.682, 0.74, 2.682, 0.9583, -0.5909, 0.5216, -0.5909, 0.3033, -0.04545, 0.3033, -0.04545, 0.5216, 6.5, 0.5216, 6.5, 0.3033, 5.955, 0.3033, 5.955, 0.5216, -2.773, 0.5216, -2.773, 0.3033, -2.227, 0.3033, -2.227, 0.5216, 2.682, 0.9583, 2.682, 0.74, 2.136, 0.5216, 2.136, 0.74, 4.318, 0.74, 4.318, 0.5216, 4.864, 0.3033, 4.864, 0.5216])
me_wallcol.materials.append(mat_material_002)
me_wallcol.use_remesh_fix_poles = True
me_wallcol.use_remesh_preserve_attributes = False
me_wallcol.update()
me_ceilcol = bpy.data.meshes.new('ceilCol')
me_ceilcol.from_pydata([(-220.0, 120.0, -9.01), (-220.0, 100.0, -9.01), (-200.0, 100.0, -9.01), (-200.0, 120.0, -9.01), (-200.0, 140.0, -9.01), (-220.0, 140.0, -9.01), (-180.0, 120.0, -9.01), (-180.0, 140.0, -9.01), (-160.0, 120.0, -9.01), (-160.0, 140.0, -9.01), (-140.0, 120.0, 0.99), (-140.0, 140.0, 0.99), (-120.0, 120.0, 0.99), (-120.0, 140.0, 0.99), (-100.0, 120.0, 10.99), (-100.0, 140.0, 10.99), (-80.0, 120.0, 10.99), (-80.0, 140.0, 10.99), (-60.0, 120.0, 0.99), (-60.0, 140.0, 0.99), (-40.0, 120.0, 0.99), (-40.0, 140.0, 0.99), (-20.0, 120.0, -9.01), (-20.0, 140.0, -9.01), (0.0, 120.0, -9.01), (0.0, 140.0, -9.01), (-220.0, 80.0, -9.01), (-200.0, 80.0, -9.01), (-220.0, 60.0, -9.01), (-200.0, 60.0, -9.01), (-200.0, 60.0, -9.01), (-200.0, 80.0, -9.01), (-180.0, 60.0, -9.01), (-180.0, 80.0, -9.01), (-200.0, 40.0, -9.01), (-180.0, 40.0, -9.01), (-200.0, 20.0, -9.01), (-180.0, 20.0, -9.01), (-220.0, 40.0, -9.01), (-220.0, 20.0, -9.01), (-220.0, 0.0, -9.01), (-200.0, 0.0, -9.01), (220.0, 120.0, -9.01), (220.0, 100.0, -9.01), (200.0, 100.0, -9.01), (200.0, 120.0, -9.01), (200.0, 140.0, -9.01), (220.0, 140.0, -9.01), (180.0, 120.0, -9.01), (180.0, 140.0, -9.01), (160.0, 120.0, -9.01), (160.0, 140.0, -9.01), (140.0, 120.0, 0.99), (140.0, 140.0, 0.99), (120.0, 120.0, 0.99), (120.0, 140.0, 0.99), (100.0, 120.0, 10.99), (100.0, 140.0, 10.99), (80.0, 120.0, 10.99), (80.0, 140.0, 10.99), (60.0, 120.0, 0.99), (60.0, 140.0, 0.99), (40.0, 120.0, 0.99), (40.0, 140.0, 0.99), (20.0, 120.0, -9.01), (20.0, 140.0, -9.01), (220.0, 80.0, -9.01), (200.0, 80.0, -9.01), (220.0, 60.0, -9.01), (200.0, 60.0, -9.01), (200.0, 60.0, -9.01), (200.0, 80.0, -9.01), (180.0, 60.0, -9.01), (180.0, 80.0, -9.01), (200.0, 40.0, -9.01), (180.0, 40.0, -9.01), (200.0, 20.0, -9.01), (180.0, 20.0, -9.01), (220.0, 40.0, -9.01), (220.0, 20.0, -9.01), (220.0, 0.0, -9.01), (200.0, 0.0, -9.01), (-220.0, -120.0, -9.01), (-200.0, -120.0, -9.01), (-200.0, -140.0, -9.01), (-220.0, -140.0, -9.01), (-180.0, -120.0, -9.01), (-180.0, -140.0, -9.01), (-160.0, -120.0, -9.01), (-160.0, -140.0, -9.01), (-140.0, -120.0, 0.99), (-140.0, -140.0, 0.99), (-120.0, -120.0, 0.99), (-120.0, -140.0, 0.99), (-100.0, -120.0, 10.99), (-100.0, -140.0, 10.99), (-80.0, -120.0, 10.99), (-80.0, -140.0, 10.99), (-60.0, -120.0, 0.99), (-60.0, -140.0, 0.99), (-40.0, -120.0, 0.99), (-40.0, -140.0, 0.99), (-20.0, -120.0, -9.01), (-20.0, -140.0, -9.01), (0.0, -120.0, -9.01), (0.0, -140.0, -9.01), (220.0, -120.0, -9.01), (220.0, -100.0, -9.01), (200.0, -100.0, -9.01), (200.0, -120.0, -9.01), (200.0, -140.0, -9.01), (220.0, -140.0, -9.01), (180.0, -120.0, -9.01), (180.0, -140.0, -9.01), (160.0, -120.0, -9.01), (160.0, -140.0, -9.01), (140.0, -120.0, 0.99), (140.0, -140.0, 0.99), (120.0, -120.0, 0.99), (120.0, -140.0, 0.99), (100.0, -120.0, 10.99), (100.0, -140.0, 10.99), (80.0, -120.0, 10.99), (80.0, -140.0, 10.99), (60.0, -120.0, 0.99), (60.0, -140.0, 0.99), (40.0, -120.0, 0.99), (40.0, -140.0, 0.99), (20.0, -120.0, -9.01), (20.0, -140.0, -9.01), (220.0, -80.0, -9.01), (200.0, -80.0, -9.01), (220.0, -60.0, -9.01), (200.0, -60.0, -9.01), (200.0, -60.0, -9.01), (200.0, -80.0, -9.01), (180.0, -60.0, -9.01), (180.0, -80.0, -9.01), (200.0, -40.0, -9.01), (180.0, -40.0, -9.01), (200.0, -20.0, -9.01), (180.0, -20.0, -9.01), (220.0, -40.0, -9.01), (220.0, -20.0, -9.01)], [], [(1, 0, 3, 2), (0, 5, 4, 3), (4, 7, 6, 3), (7, 9, 8, 6), (9, 11, 10, 8), (11, 13, 12, 10), (13, 15, 14, 12), (15, 17, 16, 14), (17, 19, 18, 16), (19, 21, 20, 18), (21, 23, 22, 20), (23, 25, 24, 22), (2, 27, 26, 1), (27, 29, 28, 26), (31, 33, 32, 30), (32, 35, 34, 30), (35, 37, 36, 34), (36, 39, 38, 34), (36, 41, 40, 39), (43, 44, 45, 42), (42, 45, 46, 47), (46, 45, 48, 49), (49, 48, 50, 51), (51, 50, 52, 53), (53, 52, 54, 55), (55, 54, 56, 57), (57, 56, 58, 59), (59, 58, 60, 61), (61, 60, 62, 63), (63, 62, 64, 65), (65, 64, 24, 25), (44, 43, 66, 67), (67, 66, 68, 69), (71, 70, 72, 73), (72, 70, 74, 75), (75, 74, 76, 77), (76, 74, 78, 79), (76, 79, 80, 81), (82, 83, 84, 85), (84, 83, 86, 87), (87, 86, 88, 89), (89, 88, 90, 91), (91, 90, 92, 93), (93, 92, 94, 95), (95, 94, 96, 97), (97, 96, 98, 99), (99, 98, 100, 101), (101, 100, 102, 103), (103, 102, 104, 105), (107, 106, 109, 108), (106, 111, 110, 109), (110, 113, 112, 109), (113, 115, 114, 112), (115, 117, 116, 114), (117, 119, 118, 116), (119, 121, 120, 118), (121, 123, 122, 120), (123, 125, 124, 122), (125, 127, 126, 124), (127, 129, 128, 126), (129, 105, 104, 128), (108, 131, 130, 107), (131, 133, 132, 130), (135, 137, 136, 134), (136, 139, 138, 134), (139, 141, 140, 138), (140, 143, 142, 138), (140, 81, 80, 143)])
_uv = me_ceilcol.uv_layers.new(name='UVMap')
_uv.uv.foreach_set('vector', [-1.091, -4.499, -0.6555, -4.499, -0.6555, -4.063, -1.091, -4.063, -0.6555, -4.499, -0.2198, -4.499, -0.2198, -4.063, -0.6555, -4.063, -0.2198, -4.063, -0.2198, -3.627, -0.6555, -3.627, -0.6555, -4.063, -0.2198, -3.627, -0.2198, -3.192, -0.6555, -3.192, -0.6555, -3.627, -0.2198, -3.192, -0.2198, -2.704, -0.6555, -2.704, -0.6555, -3.192, -0.2198, -2.704, -0.2198, -2.269, -0.6555, -2.269, -0.6555, -2.704, -0.2198, -2.269, -0.2198, -1.782, -0.6555, -1.782, -0.6555, -2.269, -0.2198, -1.782, -0.2198, -1.346, -0.6555, -1.346, -0.6555, -1.782, -0.2198, -1.346, -0.2198, -0.8587, -0.6555, -0.8587, -0.6555, -1.346, -0.2198, -0.8587, -0.2198, -0.4229, -0.6555, -0.4229, -0.6555, -0.8587, -0.2198, -0.4229, -0.2198, 0.06425, -0.6555, 0.06425, -0.6555, -0.4229, -0.2198, 0.06425, -0.2198, 0.5, -0.6555, 0.5, -0.6555, 0.06425, -1.091, -4.063, -1.527, -4.063, -1.527, -4.499, -1.091, -4.499, -1.527, -4.063, -1.963, -4.063, -1.963, -4.499, -1.527, -4.499, 1.963, 0.7323, 1.528, 0.7323, 1.528, 0.2965, 1.963, 0.2965, 1.528, 0.2965, 1.528, -0.1392, 1.963, -0.1392, 1.963, 0.2965, 1.528, -0.1392, 1.528, -0.5749, 1.963, -0.5749, 1.963, -0.1392, 1.963, -0.5749, 2.399, -0.5749, 2.399, -0.1392, 1.963, -0.1392, 1.963, -0.5749, 1.963, -1.011, 2.399, -1.011, 2.399, -0.5749, -1.091, 5.499, -1.091, 5.063, -0.6555, 5.063, -0.6555, 5.499, -0.6555, 5.499, -0.6555, 5.063, -0.2198, 5.063, -0.2198, 5.499, -0.2198, 5.063, -0.6555, 5.063, -0.6555, 4.627, -0.2198, 4.627, -0.2198, 4.627, -0.6555, 4.627, -0.6555, 4.192, -0.2198, 4.192, -0.2198, 4.192, -0.6555, 4.192, -0.6555, 3.704, -0.2198, 3.704, -0.2198, 3.704, -0.6555, 3.704, -0.6555, 3.269, -0.2198, 3.269, -0.2198, 3.269, -0.6555, 3.269, -0.6555, 2.782, -0.2198, 2.782, -0.2198, 2.782, -0.6555, 2.782, -0.6555, 2.346, -0.2198, 2.346, -0.2198, 2.346, -0.6555, 2.346, -0.6555, 1.859, -0.2198, 1.859, -0.2198, 1.859, -0.6555, 1.859, -0.6555, 1.423, -0.2198, 1.423, -0.2198, 1.423, -0.6555, 1.423, -0.6555, 0.9357, -0.2198, 0.9357, -0.2198, 0.9357, -0.6555, 0.9357, -0.6555, 0.5, -0.2198, 0.5, -1.091, 5.063, -1.091, 5.499, -1.527, 5.499, -1.527, 5.063, -1.527, 5.063, -1.527, 5.499, -1.963, 5.499, -1.963, 5.063, 1.963, -1.013, 1.963, -1.449, 2.399, -1.449, 2.399, -1.013, 2.399, -1.449, 1.963, -1.449, 1.963, -1.884, 2.399, -1.884, 2.399, -1.884, 1.963, -1.884, 1.963, -2.32, 2.399, -2.32, 1.963, -2.32, 1.963, -1.884, 1.528, -1.884, 1.528, -2.32, 1.963, -2.32, 1.528, -2.32, 1.528, -2.756, 1.963, -2.756, 0.2182, -4.499, 0.2182, -4.063, -0.2175, -4.063, -0.2175, -4.499, -0.2175, -4.063, 0.2182, -4.063, 0.2182, -3.627, -0.2175, -3.627, -0.2175, -3.627, 0.2182, -3.627, 0.2182, -3.192, -0.2175, -3.192, -0.2175, -3.192, 0.2182, -3.192, 0.2182, -2.704, -0.2175, -2.704, -0.2175, -2.704, 0.2182, -2.704, 0.2182, -2.269, -0.2175, -2.269, -0.2175, -2.269, 0.2182, -2.269, 0.2182, -1.782, -0.2175, -1.782, -0.2175, -1.782, 0.2182, -1.782, 0.2182, -1.346, -0.2175, -1.346, -0.2175, -1.346, 0.2182, -1.346, 0.2182, -0.8586, -0.2175, -0.8586, -0.2175, -0.8586, 0.2182, -0.8586, 0.2182, -0.4229, -0.2175, -0.4229, -0.2175, -0.4229, 0.2182, -0.4229, 0.2182, 0.06427, -0.2175, 0.06427, -0.2175, 0.06427, 0.2182, 0.06427, 0.2182, 0.5, -0.2175, 0.5, 0.654, 5.499, 0.2182, 5.499, 0.2182, 5.063, 0.654, 5.063, 0.2182, 5.499, -0.2175, 5.499, -0.2175, 5.063, 0.2182, 5.063, -0.2175, 5.063, -0.2175, 4.627, 0.2182, 4.627, 0.2182, 5.063, -0.2175, 4.627, -0.2175, 4.192, 0.2182, 4.192, 0.2182, 4.627, -0.2175, 4.192, -0.2175, 3.704, 0.2182, 3.704, 0.2182, 4.192, -0.2175, 3.704, -0.2175, 3.269, 0.2182, 3.269, 0.2182, 3.704, -0.2175, 3.269, -0.2175, 2.782, 0.2182, 2.782, 0.2182, 3.269, -0.2175, 2.782, -0.2175, 2.346, 0.2182, 2.346, 0.2182, 2.782, -0.2175, 2.346, -0.2175, 1.859, 0.2182, 1.859, 0.2182, 2.346, -0.2175, 1.859, -0.2175, 1.423, 0.2182, 1.423, 0.2182, 1.859, -0.2175, 1.423, -0.2175, 0.9357, 0.2182, 0.9357, 0.2182, 1.423, -0.2175, 0.9357, -0.2175, 0.5, 0.2182, 0.5, 0.2182, 0.9357, 0.654, 5.063, 1.09, 5.063, 1.09, 5.499, 0.654, 5.499, 1.09, 5.063, 1.525, 5.063, 1.525, 5.499, 1.09, 5.499, 1.963, -4.499, 2.399, -4.499, 2.399, -4.063, 1.963, -4.063, 2.399, -4.063, 2.399, -3.627, 1.963, -3.627, 1.963, -4.063, 2.399, -3.627, 2.399, -3.192, 1.963, -3.192, 1.963, -3.627, 1.963, -3.192, 1.528, -3.192, 1.528, -3.627, 1.963, -3.627, 1.963, -3.192, 1.963, -2.756, 1.528, -2.756, 1.528, -3.192])
me_ceilcol.materials.append(mat_material_003)
me_ceilcol.use_remesh_fix_poles = True
me_ceilcol.use_remesh_preserve_attributes = False
me_ceilcol.update()

# ---- objects
ob_levelfloor = bpy.data.objects.new('levelFloor', me_floorcol)
ob_levelwall = bpy.data.objects.new('levelWall', me_wallcol)
ob_levelceil = bpy.data.objects.new('levelCeil', me_ceilcol)
ob_playerstart = bpy.data.objects.new('playerStart', None)
ob_npc00 = bpy.data.objects.new('npc00', None)
ob_portal00 = bpy.data.objects.new('portal00', None)
ob_playerstart_001 = bpy.data.objects.new('playerStart.001', None)
ob_letter00 = bpy.data.objects.new('letter00', None)
ob_letter00_001 = bpy.data.objects.new('letter00.001', None)
ob_letter00_002 = bpy.data.objects.new('letter00.002', None)
ob_letter00_003 = bpy.data.objects.new('letter00.003', None)
ob_letter00_004 = bpy.data.objects.new('letter00.004', None)
ob_letter00_005 = bpy.data.objects.new('letter00.005', None)
ob_letter00_006 = bpy.data.objects.new('letter00.006', None)
ob_letter00_007 = bpy.data.objects.new('letter00.007', None)
ob_letter00_008 = bpy.data.objects.new('letter00.008', None)
ob_letter00_009 = bpy.data.objects.new('letter00.009', None)
ob_letter00_010 = bpy.data.objects.new('letter00.010', None)
ob_letter00_011 = bpy.data.objects.new('letter00.011', None)
ob_letter00_012 = bpy.data.objects.new('letter00.012', None)
ob_letter00_013 = bpy.data.objects.new('letter00.013', None)
ob_letter00_014 = bpy.data.objects.new('letter00.014', None)
ob_letter00_015 = bpy.data.objects.new('letter00.015', None)
ob_letter00_016 = bpy.data.objects.new('letter00.016', None)
ob_letter00_017 = bpy.data.objects.new('letter00.017', None)
ob_letter00_018 = bpy.data.objects.new('letter00.018', None)
ob_letter00_019 = bpy.data.objects.new('letter00.019', None)
ob_letter00_020 = bpy.data.objects.new('letter00.020', None)
ob_letter00_021 = bpy.data.objects.new('letter00.021', None)
ob_letter00_022 = bpy.data.objects.new('letter00.022', None)
ob_letter00_023 = bpy.data.objects.new('letter00.023', None)
ob_letter00_024 = bpy.data.objects.new('letter00.024', None)
ob_letter00_025 = bpy.data.objects.new('letter00.025', None)
ob_letter00_026 = bpy.data.objects.new('letter00.026', None)
ob_letter00_027 = bpy.data.objects.new('letter00.027', None)
ob_letter00_028 = bpy.data.objects.new('letter00.028', None)
ob_letter00_029 = bpy.data.objects.new('letter00.029', None)
ob_letter00_030 = bpy.data.objects.new('letter00.030', None)
ob_letter00_031 = bpy.data.objects.new('letter00.031', None)
ob_letter00_032 = bpy.data.objects.new('letter00.032', None)
ob_letter00_033 = bpy.data.objects.new('letter00.033', None)

# ---- transforms, parenting, visibility, modifiers, constraints
ob_levelfloor.location = (0.0, 0.0, 0.0)
ob_levelwall.location = (0.0, 0.0, 0.0)
ob_levelceil.location = (0.0, 0.0, 0.0)
ob_playerstart.location = (-208.7, -130.2, 0.99)
ob_npc00.location = (-210.0, 130.0, 0.0)
ob_portal00.location = (-419.9, 21.61, 0.99)
ob_playerstart_001.location = (-817.5, -520.7, 2.97)
ob_playerstart_001.empty_display_type = 'SINGLE_ARROW'
ob_letter00.location = (-174.0, -130.5, 0.99)
ob_letter00_001.location = (-130.6, -130.3, 10.99)
ob_letter00_002.location = (-86.55, -130.6, 20.99)
ob_letter00_003.location = (-54.85, -130.9, 10.99)
ob_letter00_004.location = (-11.97, -130.3, 0.99)
ob_letter00_005.location = (22.45, -130.0, 2.214)
ob_letter00_006.location = (65.93, -130.3, 13.95)
ob_letter00_007.location = (108.5, -130.3, 16.74)
ob_letter00_008.location = (130.2, -130.6, 10.99)
ob_letter00_009.location = (152.0, -130.9, 5.002)
ob_letter00_010.location = (208.7, -130.0, 0.99)
ob_letter00_011.location = (209.3, -69.27, 0.99)
ob_letter00_012.location = (188.8, -68.97, 0.99)
ob_letter00_013.location = (188.8, -29.72, 0.99)
ob_letter00_014.location = (210.2, -29.72, 0.99)
ob_letter00_015.location = (210.5, 31.21, 0.99)
ob_letter00_016.location = (189.2, 31.21, 0.99)
ob_letter00_017.location = (188.3, 69.9, 0.99)
ob_letter00_018.location = (209.6, 71.21, 0.99)
ob_letter00_019.location = (209.6, 131.2, 0.99)
ob_letter00_020.location = (151.0, 129.5, 5.515)
ob_letter00_021.location = (107.5, 129.5, 17.25)
ob_letter00_022.location = (63.12, 129.9, 12.55)
ob_letter00_023.location = (22.69, 130.8, 2.335)
ob_letter00_024.location = (-23.83, 130.3, 2.906)
ob_letter00_025.location = (-65.57, 131.2, 13.78)
ob_letter00_026.location = (-110.8, 131.6, 15.6)
ob_letter00_027.location = (-153.4, 132.1, 4.292)
ob_letter00_028.location = (-208.6, 130.8, 0.99)
ob_letter00_029.location = (-186.4, 130.8, 0.99)
ob_letter00_030.location = (-209.9, 67.73, 0.99)
ob_letter00_031.location = (-189.9, 68.6, 0.99)
ob_letter00_032.location = (-189.0, 30.77, 0.99)
ob_letter00_033.location = (-210.4, 29.03, 0.99)

# ---- collection membership
col_collection.objects.link(ob_levelfloor)
col_collection.objects.link(ob_levelwall)
col_collection.objects.link(ob_levelceil)
col_collection.objects.link(ob_playerstart)
col_collection.objects.link(ob_npc00)
col_collection.objects.link(ob_portal00)
col_collection.objects.link(ob_playerstart_001)
col_collection.objects.link(ob_letter00)
col_collection.objects.link(ob_letter00_001)
col_collection.objects.link(ob_letter00_002)
col_collection.objects.link(ob_letter00_003)
col_collection.objects.link(ob_letter00_004)
col_collection.objects.link(ob_letter00_005)
col_collection.objects.link(ob_letter00_006)
col_collection.objects.link(ob_letter00_007)
col_collection.objects.link(ob_letter00_008)
col_collection.objects.link(ob_letter00_009)
col_collection.objects.link(ob_letter00_010)
col_collection.objects.link(ob_letter00_011)
col_collection.objects.link(ob_letter00_012)
col_collection.objects.link(ob_letter00_013)
col_collection.objects.link(ob_letter00_014)
col_collection.objects.link(ob_letter00_015)
col_collection.objects.link(ob_letter00_016)
col_collection.objects.link(ob_letter00_017)
col_collection.objects.link(ob_letter00_018)
col_collection.objects.link(ob_letter00_019)
col_collection.objects.link(ob_letter00_020)
col_collection.objects.link(ob_letter00_021)
col_collection.objects.link(ob_letter00_022)
col_collection.objects.link(ob_letter00_023)
col_collection.objects.link(ob_letter00_024)
col_collection.objects.link(ob_letter00_025)
col_collection.objects.link(ob_letter00_026)
col_collection.objects.link(ob_letter00_027)
col_collection.objects.link(ob_letter00_028)
col_collection.objects.link(ob_letter00_029)
col_collection.objects.link(ob_letter00_030)
col_collection.objects.link(ob_letter00_031)
col_collection.objects.link(ob_letter00_032)
col_collection.objects.link(ob_letter00_033)

# ---- scene / render settings (as saved in the file)
scene.frame_start = 1; scene.frame_end = 250; scene.frame_set(1)
scene.render.engine = 'BLENDER_EEVEE_NEXT'
scene.cycles.sampling_pattern = 'TABULATED_SOBOL'
scene.cycles.use_light_tree = False
scene.view_settings.view_transform = 'Filmic'
bpy.context.view_layer.update()

# ---- added for rendering (the .blend has no active camera and no usable light): camera, sun
cam_auto = bpy.data.cameras.new('AutoCamera')
cam_auto.lens = 50.0
cam_auto.sensor_width = 36.0
cam_auto.clip_end = 8482.51
ob_auto_camera = bpy.data.objects.new('AutoCamera', cam_auto)
scene.collection.objects.link(ob_auto_camera)
ob_auto_camera.location = (483.336, -580.003, 392.659)
ob_auto_camera.rotation_euler = (1.09748, -7.21219e-08, 0.694738)
scene.camera = ob_auto_camera
light_auto_sun = bpy.data.lights.new('AutoSun', 'SUN')
light_auto_sun.energy = 3.0
light_auto_sun.angle = 0.0523599
ob_auto_sun = bpy.data.objects.new('AutoSun', light_auto_sun)
scene.collection.objects.link(ob_auto_sun)
ob_auto_sun.rotation_euler = (0.872665, 0.174533, 0.523599)
bpy.context.view_layer.update()
